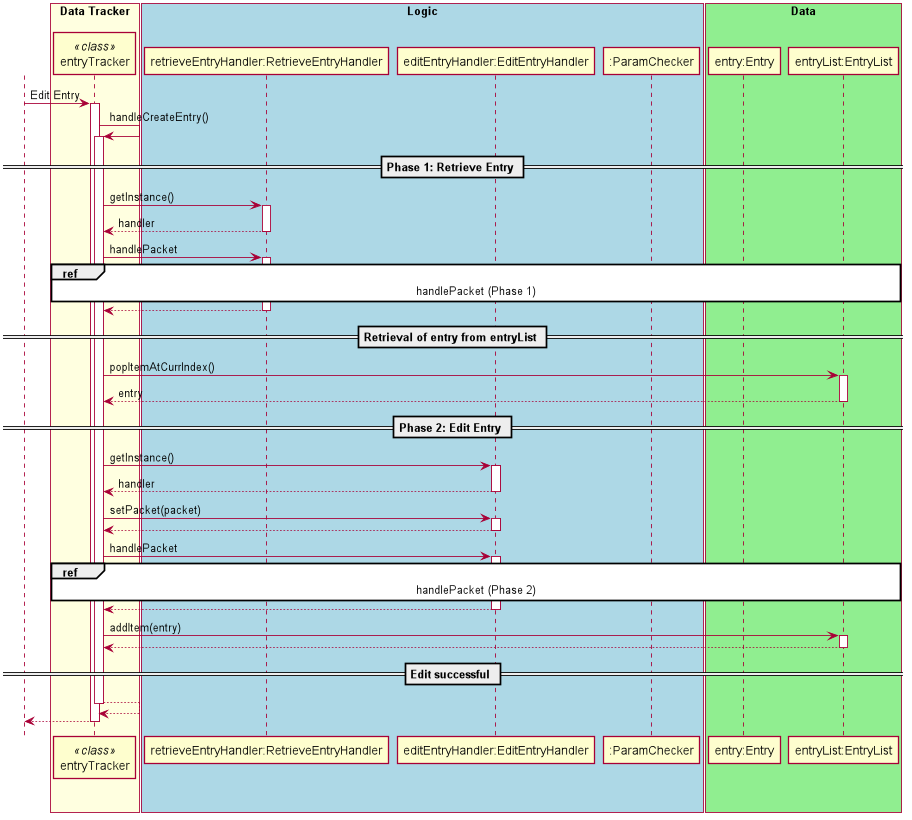

The diagram above was rendered by PlantUML. Its source (embedded in the PNG):
@startuml
autoactivate on
scale 900 width
skinparam shadowing false
skinparam sequence {
ActorBorderColor white

ActorBackgroundColor white
ActorFontColor white
ActorFontSize 17
ActorFontName ""
}

actor User

box "Data Tracker" #LightYellow
participant entryTracker as entryTracker <<class>>
endBox

box "Logic" #LightBlue
participant "retrieveEntryHandler:RetrieveEntryHandler"
participant "editEntryHandler:EditEntryHandler"
participant ":ParamChecker"
endBox

box "Data" #LightGreen
participant "entry:Entry"
participant "entryList:EntryList"
endBox

User -> entryTracker: Edit Entry

entryTracker ->entryTracker: handleCreateEntry()
    == Phase 1: Retrieve Entry ==
   entryTracker-> "retrieveEntryHandler:RetrieveEntryHandler" : getInstance()
    return handler

       entryTracker-> "retrieveEntryHandler:RetrieveEntryHandler" : handlePacket
            ref over entryTracker, "retrieveEntryHandler:RetrieveEntryHandler", ":ParamChecker","entryList:EntryList" : handlePacket (Phase 1) 

       return

    == Retrieval of entry from entryList ==
    entryTracker -> "entryList:EntryList" : popItemAtCurrIndex()
    return entry

    == Phase 2: Edit Entry ==
       entryTracker-> "editEntryHandler:EditEntryHandler" : getInstance()
        return handler
        entryTracker -> "editEntryHandler:EditEntryHandler" : setPacket(packet)
        return
        entryTracker -> "editEntryHandler:EditEntryHandler" : handlePacket
                        ref over entryTracker, "retrieveEntryHandler:RetrieveEntryHandler", ":ParamChecker","entryList:EntryList" : handlePacket (Phase 2) 
       
        return
        entryTracker -> "entryList:EntryList" : addItem(entry)
        return
   == Edit successful ==
   return
return
@enduml